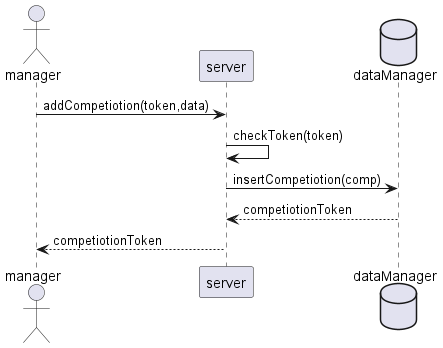

The diagram above was rendered by PlantUML. Its source (embedded in the PNG):
@startuml new competiotion
actor manager as man
participant server as serv
database dataManager as db

man -> serv:addCompetiotion(token,data)
serv->serv:checkToken(token)
serv->db:insertCompetiotion(comp)
db-->serv:competiotionToken
serv-->man:competiotionToken

@enduml